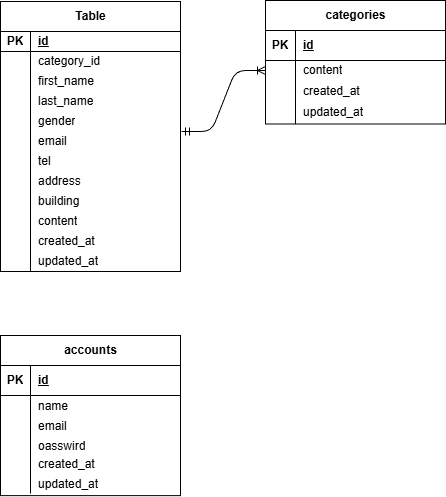

The diagram above was exported from draw.io. Its source (the exported page's mxGraphModel, read from the mxfile embedded in the PNG):
<mxGraphModel dx="549" dy="419" grid="0" gridSize="10" guides="1" tooltips="1" connect="1" arrows="1" fold="1" page="1" pageScale="1" pageWidth="827" pageHeight="1169" background="none" math="0" shadow="0">
  <root>
    <mxCell id="0" />
    <mxCell id="1" parent="0" />
    <mxCell id="32" value="categories" style="shape=table;startSize=30;container=1;collapsible=1;childLayout=tableLayout;fixedRows=1;rowLines=0;fontStyle=1;align=center;resizeLast=1;html=1;" parent="1" vertex="1">
      <mxGeometry x="315" y="60" width="180" height="123.50009155273438" as="geometry" />
    </mxCell>
    <mxCell id="33" value="" style="shape=tableRow;horizontal=0;startSize=0;swimlaneHead=0;swimlaneBody=0;fillColor=none;collapsible=0;dropTarget=0;points=[[0,0.5],[1,0.5]];portConstraint=eastwest;top=0;left=0;right=0;bottom=1;" parent="32" vertex="1">
      <mxGeometry y="30" width="180" height="30" as="geometry" />
    </mxCell>
    <mxCell id="34" value="PK" style="shape=partialRectangle;connectable=0;fillColor=none;top=0;left=0;bottom=0;right=0;fontStyle=1;overflow=hidden;whiteSpace=wrap;html=1;" parent="33" vertex="1">
      <mxGeometry width="30" height="30" as="geometry">
        <mxRectangle width="30" height="30" as="alternateBounds" />
      </mxGeometry>
    </mxCell>
    <mxCell id="35" value="id" style="shape=partialRectangle;connectable=0;fillColor=none;top=0;left=0;bottom=0;right=0;align=left;spacingLeft=6;fontStyle=5;overflow=hidden;whiteSpace=wrap;html=1;" parent="33" vertex="1">
      <mxGeometry x="30" width="150" height="30" as="geometry">
        <mxRectangle width="150" height="30" as="alternateBounds" />
      </mxGeometry>
    </mxCell>
    <mxCell id="36" value="" style="shape=tableRow;horizontal=0;startSize=0;swimlaneHead=0;swimlaneBody=0;fillColor=none;collapsible=0;dropTarget=0;points=[[0,0.5],[1,0.5]];portConstraint=eastwest;top=0;left=0;right=0;bottom=0;" parent="32" vertex="1">
      <mxGeometry y="60" width="180" height="20" as="geometry" />
    </mxCell>
    <mxCell id="37" value="" style="shape=partialRectangle;connectable=0;fillColor=none;top=0;left=0;bottom=0;right=0;editable=1;overflow=hidden;whiteSpace=wrap;html=1;" parent="36" vertex="1">
      <mxGeometry width="30" height="20" as="geometry">
        <mxRectangle width="30" height="20" as="alternateBounds" />
      </mxGeometry>
    </mxCell>
    <mxCell id="38" value="content" style="shape=partialRectangle;connectable=0;fillColor=none;top=0;left=0;bottom=0;right=0;align=left;spacingLeft=6;overflow=hidden;whiteSpace=wrap;html=1;" parent="36" vertex="1">
      <mxGeometry x="30" width="150" height="20" as="geometry">
        <mxRectangle width="150" height="20" as="alternateBounds" />
      </mxGeometry>
    </mxCell>
    <mxCell id="39" value="" style="shape=tableRow;horizontal=0;startSize=0;swimlaneHead=0;swimlaneBody=0;fillColor=none;collapsible=0;dropTarget=0;points=[[0,0.5],[1,0.5]];portConstraint=eastwest;top=0;left=0;right=0;bottom=0;" parent="32" vertex="1">
      <mxGeometry y="80" width="180" height="21" as="geometry" />
    </mxCell>
    <mxCell id="40" value="" style="shape=partialRectangle;connectable=0;fillColor=none;top=0;left=0;bottom=0;right=0;editable=1;overflow=hidden;whiteSpace=wrap;html=1;" parent="39" vertex="1">
      <mxGeometry width="30" height="21" as="geometry">
        <mxRectangle width="30" height="21" as="alternateBounds" />
      </mxGeometry>
    </mxCell>
    <mxCell id="41" value="created_at" style="shape=partialRectangle;connectable=0;fillColor=none;top=0;left=0;bottom=0;right=0;align=left;spacingLeft=6;overflow=hidden;whiteSpace=wrap;html=1;" parent="39" vertex="1">
      <mxGeometry x="30" width="150" height="21" as="geometry">
        <mxRectangle width="150" height="21" as="alternateBounds" />
      </mxGeometry>
    </mxCell>
    <mxCell id="42" value="" style="shape=tableRow;horizontal=0;startSize=0;swimlaneHead=0;swimlaneBody=0;fillColor=none;collapsible=0;dropTarget=0;points=[[0,0.5],[1,0.5]];portConstraint=eastwest;top=0;left=0;right=0;bottom=0;" parent="32" vertex="1">
      <mxGeometry y="101" width="180" height="22" as="geometry" />
    </mxCell>
    <mxCell id="43" value="" style="shape=partialRectangle;connectable=0;fillColor=none;top=0;left=0;bottom=0;right=0;editable=1;overflow=hidden;whiteSpace=wrap;html=1;" parent="42" vertex="1">
      <mxGeometry width="30" height="22" as="geometry">
        <mxRectangle width="30" height="22" as="alternateBounds" />
      </mxGeometry>
    </mxCell>
    <mxCell id="44" value="updated_at" style="shape=partialRectangle;connectable=0;fillColor=none;top=0;left=0;bottom=0;right=0;align=left;spacingLeft=6;overflow=hidden;whiteSpace=wrap;html=1;" parent="42" vertex="1">
      <mxGeometry x="30" width="150" height="22" as="geometry">
        <mxRectangle width="150" height="22" as="alternateBounds" />
      </mxGeometry>
    </mxCell>
    <mxCell id="45" value="" style="edgeStyle=entityRelationEdgeStyle;fontSize=12;html=1;endArrow=ERoneToMany;startArrow=ERmandOne;entryX=0;entryY=0.5;entryDx=0;entryDy=0;" parent="1" target="36" edge="1">
      <mxGeometry width="100" height="100" relative="1" as="geometry">
        <mxPoint x="231" y="191" as="sourcePoint" />
        <mxPoint x="329" y="91" as="targetPoint" />
      </mxGeometry>
    </mxCell>
    <mxCell id="63" value="" style="endArrow=none;html=1;" edge="1" parent="1">
      <mxGeometry width="50" height="50" relative="1" as="geometry">
        <mxPoint x="80" y="553" as="sourcePoint" />
        <mxPoint x="80" y="515" as="targetPoint" />
      </mxGeometry>
    </mxCell>
    <mxCell id="6" value="Table" style="shape=table;startSize=30;container=1;collapsible=1;childLayout=tableLayout;fixedRows=1;rowLines=0;fontStyle=1;align=center;resizeLast=1;html=1;" parent="1" vertex="1">
      <mxGeometry x="50" y="61" width="180" height="270" as="geometry" />
    </mxCell>
    <mxCell id="7" value="" style="shape=tableRow;horizontal=0;startSize=0;swimlaneHead=0;swimlaneBody=0;fillColor=none;collapsible=0;dropTarget=0;points=[[0,0.5],[1,0.5]];portConstraint=eastwest;top=0;left=0;right=0;bottom=1;" parent="6" vertex="1">
      <mxGeometry y="30" width="180" height="20" as="geometry" />
    </mxCell>
    <mxCell id="8" value="PK" style="shape=partialRectangle;connectable=0;fillColor=none;top=0;left=0;bottom=0;right=0;fontStyle=1;overflow=hidden;whiteSpace=wrap;html=1;" parent="7" vertex="1">
      <mxGeometry width="30" height="20" as="geometry">
        <mxRectangle width="30" height="20" as="alternateBounds" />
      </mxGeometry>
    </mxCell>
    <mxCell id="9" value="id" style="shape=partialRectangle;connectable=0;fillColor=none;top=0;left=0;bottom=0;right=0;align=left;spacingLeft=6;fontStyle=5;overflow=hidden;whiteSpace=wrap;html=1;" parent="7" vertex="1">
      <mxGeometry x="30" width="150" height="20" as="geometry">
        <mxRectangle width="150" height="20" as="alternateBounds" />
      </mxGeometry>
    </mxCell>
    <mxCell id="10" value="" style="shape=tableRow;horizontal=0;startSize=0;swimlaneHead=0;swimlaneBody=0;fillColor=none;collapsible=0;dropTarget=0;points=[[0,0.5],[1,0.5]];portConstraint=eastwest;top=0;left=0;right=0;bottom=0;" parent="6" vertex="1">
      <mxGeometry y="50" width="180" height="20" as="geometry" />
    </mxCell>
    <mxCell id="11" value="" style="shape=partialRectangle;connectable=0;fillColor=none;top=0;left=0;bottom=0;right=0;editable=1;overflow=hidden;whiteSpace=wrap;html=1;" parent="10" vertex="1">
      <mxGeometry width="30" height="20" as="geometry">
        <mxRectangle width="30" height="20" as="alternateBounds" />
      </mxGeometry>
    </mxCell>
    <mxCell id="12" value="category_id" style="shape=partialRectangle;connectable=0;fillColor=none;top=0;left=0;bottom=0;right=0;align=left;spacingLeft=6;overflow=hidden;whiteSpace=wrap;html=1;" parent="10" vertex="1">
      <mxGeometry x="30" width="150" height="20" as="geometry">
        <mxRectangle width="150" height="20" as="alternateBounds" />
      </mxGeometry>
    </mxCell>
    <mxCell id="13" value="" style="shape=tableRow;horizontal=0;startSize=0;swimlaneHead=0;swimlaneBody=0;fillColor=none;collapsible=0;dropTarget=0;points=[[0,0.5],[1,0.5]];portConstraint=eastwest;top=0;left=0;right=0;bottom=0;" parent="6" vertex="1">
      <mxGeometry y="70" width="180" height="20" as="geometry" />
    </mxCell>
    <mxCell id="14" value="" style="shape=partialRectangle;connectable=0;fillColor=none;top=0;left=0;bottom=0;right=0;editable=1;overflow=hidden;whiteSpace=wrap;html=1;" parent="13" vertex="1">
      <mxGeometry width="30" height="20" as="geometry">
        <mxRectangle width="30" height="20" as="alternateBounds" />
      </mxGeometry>
    </mxCell>
    <mxCell id="15" value="first_name" style="shape=partialRectangle;connectable=0;fillColor=none;top=0;left=0;bottom=0;right=0;align=left;spacingLeft=6;overflow=hidden;whiteSpace=wrap;html=1;" parent="13" vertex="1">
      <mxGeometry x="30" width="150" height="20" as="geometry">
        <mxRectangle width="150" height="20" as="alternateBounds" />
      </mxGeometry>
    </mxCell>
    <mxCell id="16" value="" style="shape=tableRow;horizontal=0;startSize=0;swimlaneHead=0;swimlaneBody=0;fillColor=none;collapsible=0;dropTarget=0;points=[[0,0.5],[1,0.5]];portConstraint=eastwest;top=0;left=0;right=0;bottom=0;" parent="6" vertex="1">
      <mxGeometry y="90" width="180" height="20" as="geometry" />
    </mxCell>
    <mxCell id="17" value="" style="shape=partialRectangle;connectable=0;fillColor=none;top=0;left=0;bottom=0;right=0;editable=1;overflow=hidden;whiteSpace=wrap;html=1;" parent="16" vertex="1">
      <mxGeometry width="30" height="20" as="geometry">
        <mxRectangle width="30" height="20" as="alternateBounds" />
      </mxGeometry>
    </mxCell>
    <mxCell id="18" value="last_name" style="shape=partialRectangle;connectable=0;fillColor=none;top=0;left=0;bottom=0;right=0;align=left;spacingLeft=6;overflow=hidden;whiteSpace=wrap;html=1;" parent="16" vertex="1">
      <mxGeometry x="30" width="150" height="20" as="geometry">
        <mxRectangle width="150" height="20" as="alternateBounds" />
      </mxGeometry>
    </mxCell>
    <mxCell id="19" value="gender" style="shape=partialRectangle;connectable=0;fillColor=none;top=0;left=0;bottom=0;right=0;align=left;spacingLeft=6;overflow=hidden;whiteSpace=wrap;html=1;" parent="1" vertex="1">
      <mxGeometry x="80" y="171" width="150" height="20" as="geometry">
        <mxRectangle width="150" height="30" as="alternateBounds" />
      </mxGeometry>
    </mxCell>
    <mxCell id="20" value="email" style="shape=partialRectangle;connectable=0;fillColor=none;top=0;left=0;bottom=0;right=0;align=left;spacingLeft=6;overflow=hidden;whiteSpace=wrap;html=1;" parent="1" vertex="1">
      <mxGeometry x="80" y="191" width="150" height="20" as="geometry">
        <mxRectangle width="150" height="30" as="alternateBounds" />
      </mxGeometry>
    </mxCell>
    <mxCell id="21" value="tel" style="shape=partialRectangle;connectable=0;fillColor=none;top=0;left=0;bottom=0;right=0;align=left;spacingLeft=6;overflow=hidden;whiteSpace=wrap;html=1;" parent="1" vertex="1">
      <mxGeometry x="80" y="211" width="150" height="20" as="geometry">
        <mxRectangle width="150" height="30" as="alternateBounds" />
      </mxGeometry>
    </mxCell>
    <mxCell id="22" value="address" style="shape=partialRectangle;connectable=0;fillColor=none;top=0;left=0;bottom=0;right=0;align=left;spacingLeft=6;overflow=hidden;whiteSpace=wrap;html=1;" parent="1" vertex="1">
      <mxGeometry x="80" y="231" width="150" height="20" as="geometry">
        <mxRectangle width="150" height="30" as="alternateBounds" />
      </mxGeometry>
    </mxCell>
    <mxCell id="23" value="building" style="shape=partialRectangle;connectable=0;fillColor=none;top=0;left=0;bottom=0;right=0;align=left;spacingLeft=6;overflow=hidden;whiteSpace=wrap;html=1;" parent="1" vertex="1">
      <mxGeometry x="80" y="251" width="150" height="20" as="geometry">
        <mxRectangle width="150" height="30" as="alternateBounds" />
      </mxGeometry>
    </mxCell>
    <mxCell id="24" value="content" style="shape=partialRectangle;connectable=0;fillColor=none;top=0;left=0;bottom=0;right=0;align=left;spacingLeft=6;overflow=hidden;whiteSpace=wrap;html=1;" parent="1" vertex="1">
      <mxGeometry x="80" y="271" width="150" height="20" as="geometry">
        <mxRectangle width="150" height="30" as="alternateBounds" />
      </mxGeometry>
    </mxCell>
    <mxCell id="25" value="created_at" style="shape=partialRectangle;connectable=0;fillColor=none;top=0;left=0;bottom=0;right=0;align=left;spacingLeft=6;overflow=hidden;whiteSpace=wrap;html=1;" parent="1" vertex="1">
      <mxGeometry x="80" y="291" width="150" height="20" as="geometry">
        <mxRectangle width="150" height="30" as="alternateBounds" />
      </mxGeometry>
    </mxCell>
    <mxCell id="26" value="updated_at" style="shape=partialRectangle;connectable=0;fillColor=none;top=0;left=0;bottom=0;right=0;align=left;spacingLeft=6;overflow=hidden;whiteSpace=wrap;html=1;" parent="1" vertex="1">
      <mxGeometry x="80" y="311" width="150" height="20" as="geometry">
        <mxRectangle width="150" height="30" as="alternateBounds" />
      </mxGeometry>
    </mxCell>
    <mxCell id="29" value="" style="endArrow=none;html=1;rounded=0;" parent="1" edge="1">
      <mxGeometry relative="1" as="geometry">
        <mxPoint x="80" y="331" as="sourcePoint" />
        <mxPoint x="80" y="171" as="targetPoint" />
      </mxGeometry>
    </mxCell>
    <mxCell id="61" value="" style="group" vertex="1" connectable="0" parent="1">
      <mxGeometry x="50" y="395" width="180" height="160" as="geometry" />
    </mxCell>
    <mxCell id="46" value="accounts" style="shape=table;startSize=30;container=1;collapsible=1;childLayout=tableLayout;fixedRows=1;rowLines=0;fontStyle=1;align=center;resizeLast=1;html=1;" vertex="1" parent="61">
      <mxGeometry width="180" height="160.08331298828125" as="geometry" />
    </mxCell>
    <mxCell id="47" value="" style="shape=tableRow;horizontal=0;startSize=0;swimlaneHead=0;swimlaneBody=0;fillColor=none;collapsible=0;dropTarget=0;points=[[0,0.5],[1,0.5]];portConstraint=eastwest;top=0;left=0;right=0;bottom=1;" vertex="1" parent="46">
      <mxGeometry y="30" width="180" height="30" as="geometry" />
    </mxCell>
    <mxCell id="48" value="PK" style="shape=partialRectangle;connectable=0;fillColor=none;top=0;left=0;bottom=0;right=0;fontStyle=1;overflow=hidden;whiteSpace=wrap;html=1;" vertex="1" parent="47">
      <mxGeometry width="30" height="30" as="geometry">
        <mxRectangle width="30" height="30" as="alternateBounds" />
      </mxGeometry>
    </mxCell>
    <mxCell id="49" value="id" style="shape=partialRectangle;connectable=0;fillColor=none;top=0;left=0;bottom=0;right=0;align=left;spacingLeft=6;fontStyle=5;overflow=hidden;whiteSpace=wrap;html=1;" vertex="1" parent="47">
      <mxGeometry x="30" width="150" height="30" as="geometry">
        <mxRectangle width="150" height="30" as="alternateBounds" />
      </mxGeometry>
    </mxCell>
    <mxCell id="50" value="" style="shape=tableRow;horizontal=0;startSize=0;swimlaneHead=0;swimlaneBody=0;fillColor=none;collapsible=0;dropTarget=0;points=[[0,0.5],[1,0.5]];portConstraint=eastwest;top=0;left=0;right=0;bottom=0;" vertex="1" parent="46">
      <mxGeometry y="60" width="180" height="21" as="geometry" />
    </mxCell>
    <mxCell id="51" value="" style="shape=partialRectangle;connectable=0;fillColor=none;top=0;left=0;bottom=0;right=0;editable=1;overflow=hidden;whiteSpace=wrap;html=1;" vertex="1" parent="50">
      <mxGeometry width="30" height="21" as="geometry">
        <mxRectangle width="30" height="21" as="alternateBounds" />
      </mxGeometry>
    </mxCell>
    <mxCell id="52" value="name" style="shape=partialRectangle;connectable=0;fillColor=none;top=0;left=0;bottom=0;right=0;align=left;spacingLeft=6;overflow=hidden;whiteSpace=wrap;html=1;" vertex="1" parent="50">
      <mxGeometry x="30" width="150" height="21" as="geometry">
        <mxRectangle width="150" height="21" as="alternateBounds" />
      </mxGeometry>
    </mxCell>
    <mxCell id="53" value="" style="shape=tableRow;horizontal=0;startSize=0;swimlaneHead=0;swimlaneBody=0;fillColor=none;collapsible=0;dropTarget=0;points=[[0,0.5],[1,0.5]];portConstraint=eastwest;top=0;left=0;right=0;bottom=0;" vertex="1" parent="46">
      <mxGeometry y="81" width="180" height="20" as="geometry" />
    </mxCell>
    <mxCell id="54" value="" style="shape=partialRectangle;connectable=0;fillColor=none;top=0;left=0;bottom=0;right=0;editable=1;overflow=hidden;whiteSpace=wrap;html=1;" vertex="1" parent="53">
      <mxGeometry width="30" height="20" as="geometry">
        <mxRectangle width="30" height="20" as="alternateBounds" />
      </mxGeometry>
    </mxCell>
    <mxCell id="55" value="email" style="shape=partialRectangle;connectable=0;fillColor=none;top=0;left=0;bottom=0;right=0;align=left;spacingLeft=6;overflow=hidden;whiteSpace=wrap;html=1;" vertex="1" parent="53">
      <mxGeometry x="30" width="150" height="20" as="geometry">
        <mxRectangle width="150" height="20" as="alternateBounds" />
      </mxGeometry>
    </mxCell>
    <mxCell id="56" value="" style="shape=tableRow;horizontal=0;startSize=0;swimlaneHead=0;swimlaneBody=0;fillColor=none;collapsible=0;dropTarget=0;points=[[0,0.5],[1,0.5]];portConstraint=eastwest;top=0;left=0;right=0;bottom=0;" vertex="1" parent="46">
      <mxGeometry y="101" width="180" height="20" as="geometry" />
    </mxCell>
    <mxCell id="57" value="" style="shape=partialRectangle;connectable=0;fillColor=none;top=0;left=0;bottom=0;right=0;editable=1;overflow=hidden;whiteSpace=wrap;html=1;" vertex="1" parent="56">
      <mxGeometry width="30" height="20" as="geometry">
        <mxRectangle width="30" height="20" as="alternateBounds" />
      </mxGeometry>
    </mxCell>
    <mxCell id="58" value="oasswird" style="shape=partialRectangle;connectable=0;fillColor=none;top=0;left=0;bottom=0;right=0;align=left;spacingLeft=6;overflow=hidden;whiteSpace=wrap;html=1;" vertex="1" parent="56">
      <mxGeometry x="30" width="150" height="20" as="geometry">
        <mxRectangle width="150" height="20" as="alternateBounds" />
      </mxGeometry>
    </mxCell>
    <mxCell id="59" value="created_at" style="shape=partialRectangle;connectable=0;fillColor=none;top=0;left=0;bottom=0;right=0;align=left;spacingLeft=6;overflow=hidden;whiteSpace=wrap;html=1;" vertex="1" parent="61">
      <mxGeometry x="30" y="119" width="150" height="20" as="geometry">
        <mxRectangle width="150" height="30" as="alternateBounds" />
      </mxGeometry>
    </mxCell>
    <mxCell id="60" value="updated_at" style="shape=partialRectangle;connectable=0;fillColor=none;top=0;left=0;bottom=0;right=0;align=left;spacingLeft=6;overflow=hidden;whiteSpace=wrap;html=1;" vertex="1" parent="61">
      <mxGeometry x="30" y="139" width="150" height="20" as="geometry">
        <mxRectangle width="150" height="30" as="alternateBounds" />
      </mxGeometry>
    </mxCell>
  </root>
</mxGraphModel>